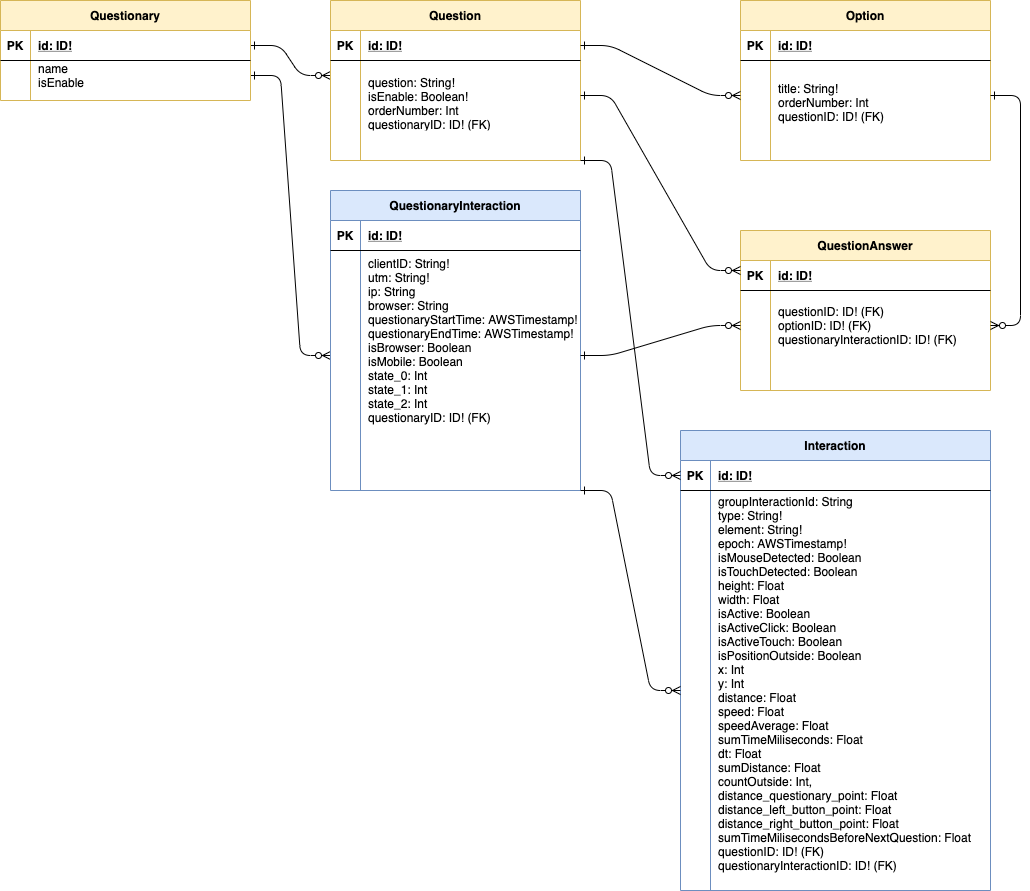

The diagram above was exported from draw.io. Its source (the exported page's mxGraphModel, read from the mxfile embedded in the PNG):
<mxGraphModel dx="1186" dy="729" grid="1" gridSize="10" guides="1" tooltips="1" connect="1" arrows="1" fold="1" page="1" pageScale="1" pageWidth="850" pageHeight="1100" math="0" shadow="0" extFonts="Permanent Marker^https://fonts.googleapis.com/css?family=Permanent+Marker">
  <root>
    <mxCell id="0" />
    <mxCell id="1" parent="0" />
    <mxCell id="C-vyLk0tnHw3VtMMgP7b-1" value="" style="edgeStyle=entityRelationEdgeStyle;endArrow=ERzeroToMany;startArrow=ERone;endFill=1;startFill=0;" parent="1" source="C-vyLk0tnHw3VtMMgP7b-24" edge="1">
      <mxGeometry width="100" height="100" relative="1" as="geometry">
        <mxPoint x="340" y="720" as="sourcePoint" />
        <mxPoint x="450" y="195" as="targetPoint" />
      </mxGeometry>
    </mxCell>
    <mxCell id="C-vyLk0tnHw3VtMMgP7b-12" value="" style="edgeStyle=entityRelationEdgeStyle;endArrow=ERzeroToMany;startArrow=ERone;endFill=1;startFill=0;entryX=0;entryY=0.5;entryDx=0;entryDy=0;exitX=1;exitY=0.5;exitDx=0;exitDy=0;" parent="1" source="C-vyLk0tnHw3VtMMgP7b-27" target="C-vyLk0tnHw3VtMMgP7b-20" edge="1">
      <mxGeometry width="100" height="100" relative="1" as="geometry">
        <mxPoint x="400" y="180" as="sourcePoint" />
        <mxPoint x="690" y="430" as="targetPoint" />
      </mxGeometry>
    </mxCell>
    <mxCell id="C-vyLk0tnHw3VtMMgP7b-2" value="Question" style="shape=table;startSize=30;container=1;collapsible=1;childLayout=tableLayout;fixedRows=1;rowLines=0;fontStyle=1;align=center;resizeLast=1;fillColor=#fff2cc;strokeColor=#d6b656;" parent="1" vertex="1">
      <mxGeometry x="450" y="120" width="250" height="160" as="geometry" />
    </mxCell>
    <mxCell id="C-vyLk0tnHw3VtMMgP7b-3" value="" style="shape=partialRectangle;collapsible=0;dropTarget=0;pointerEvents=0;fillColor=none;points=[[0,0.5],[1,0.5]];portConstraint=eastwest;top=0;left=0;right=0;bottom=1;" parent="C-vyLk0tnHw3VtMMgP7b-2" vertex="1">
      <mxGeometry y="30" width="250" height="30" as="geometry" />
    </mxCell>
    <mxCell id="C-vyLk0tnHw3VtMMgP7b-4" value="PK" style="shape=partialRectangle;overflow=hidden;connectable=0;fillColor=none;top=0;left=0;bottom=0;right=0;fontStyle=1;" parent="C-vyLk0tnHw3VtMMgP7b-3" vertex="1">
      <mxGeometry width="30" height="30" as="geometry" />
    </mxCell>
    <mxCell id="C-vyLk0tnHw3VtMMgP7b-5" value="id: ID!" style="shape=partialRectangle;overflow=hidden;connectable=0;fillColor=none;top=0;left=0;bottom=0;right=0;align=left;spacingLeft=6;fontStyle=5;" parent="C-vyLk0tnHw3VtMMgP7b-3" vertex="1">
      <mxGeometry x="30" width="220" height="30" as="geometry" />
    </mxCell>
    <mxCell id="C-vyLk0tnHw3VtMMgP7b-9" value="" style="shape=partialRectangle;collapsible=0;dropTarget=0;pointerEvents=0;fillColor=none;points=[[0,0.5],[1,0.5]];portConstraint=eastwest;top=0;left=0;right=0;bottom=0;" parent="C-vyLk0tnHw3VtMMgP7b-2" vertex="1">
      <mxGeometry y="60" width="250" height="70" as="geometry" />
    </mxCell>
    <mxCell id="C-vyLk0tnHw3VtMMgP7b-10" value="" style="shape=partialRectangle;overflow=hidden;connectable=0;fillColor=none;top=0;left=0;bottom=0;right=0;" parent="C-vyLk0tnHw3VtMMgP7b-9" vertex="1">
      <mxGeometry width="30" height="70" as="geometry" />
    </mxCell>
    <mxCell id="C-vyLk0tnHw3VtMMgP7b-11" value="&#10;question: String!&#10;isEnable: Boolean!&#10;orderNumber: Int&#10;questionaryID: ID! (FK)&#10;" style="shape=partialRectangle;overflow=hidden;connectable=0;fillColor=none;top=0;left=0;bottom=0;right=0;align=left;spacingLeft=6;" parent="C-vyLk0tnHw3VtMMgP7b-9" vertex="1">
      <mxGeometry x="30" width="220" height="70" as="geometry" />
    </mxCell>
    <mxCell id="C-vyLk0tnHw3VtMMgP7b-13" value="QuestionaryInteraction" style="shape=table;startSize=30;container=1;collapsible=1;childLayout=tableLayout;fixedRows=1;rowLines=0;fontStyle=1;align=center;resizeLast=1;fillColor=#dae8fc;strokeColor=#6c8ebf;" parent="1" vertex="1">
      <mxGeometry x="450" y="310" width="250" height="300" as="geometry" />
    </mxCell>
    <mxCell id="C-vyLk0tnHw3VtMMgP7b-14" value="" style="shape=partialRectangle;collapsible=0;dropTarget=0;pointerEvents=0;fillColor=none;points=[[0,0.5],[1,0.5]];portConstraint=eastwest;top=0;left=0;right=0;bottom=1;" parent="C-vyLk0tnHw3VtMMgP7b-13" vertex="1">
      <mxGeometry y="30" width="250" height="30" as="geometry" />
    </mxCell>
    <mxCell id="C-vyLk0tnHw3VtMMgP7b-15" value="PK" style="shape=partialRectangle;overflow=hidden;connectable=0;fillColor=none;top=0;left=0;bottom=0;right=0;fontStyle=1;" parent="C-vyLk0tnHw3VtMMgP7b-14" vertex="1">
      <mxGeometry width="30" height="30" as="geometry" />
    </mxCell>
    <mxCell id="C-vyLk0tnHw3VtMMgP7b-16" value="id: ID!" style="shape=partialRectangle;overflow=hidden;connectable=0;fillColor=none;top=0;left=0;bottom=0;right=0;align=left;spacingLeft=6;fontStyle=5;" parent="C-vyLk0tnHw3VtMMgP7b-14" vertex="1">
      <mxGeometry x="30" width="220" height="30" as="geometry" />
    </mxCell>
    <mxCell id="C-vyLk0tnHw3VtMMgP7b-20" value="" style="shape=partialRectangle;collapsible=0;dropTarget=0;pointerEvents=0;fillColor=none;points=[[0,0.5],[1,0.5]];portConstraint=eastwest;top=0;left=0;right=0;bottom=0;" parent="C-vyLk0tnHw3VtMMgP7b-13" vertex="1">
      <mxGeometry y="60" width="250" height="210" as="geometry" />
    </mxCell>
    <mxCell id="C-vyLk0tnHw3VtMMgP7b-21" value="" style="shape=partialRectangle;overflow=hidden;connectable=0;fillColor=none;top=0;left=0;bottom=0;right=0;" parent="C-vyLk0tnHw3VtMMgP7b-20" vertex="1">
      <mxGeometry width="30" height="210" as="geometry" />
    </mxCell>
    <mxCell id="C-vyLk0tnHw3VtMMgP7b-22" value="clientID: String!&#10;utm: String!&#10;ip: String&#10;browser: String&#10;questionaryStartTime: AWSTimestamp!&#10;questionaryEndTime: AWSTimestamp!&#10;isBrowser: Boolean&#10;isMobile: Boolean&#10;state_0:&#09;Int&#10;state_1: Int&#09;&#10;state_2: Int&#10;questionaryID: ID! (FK)&#10;" style="shape=partialRectangle;overflow=hidden;connectable=0;fillColor=none;top=0;left=0;bottom=0;right=0;align=left;spacingLeft=6;verticalAlign=top;" parent="C-vyLk0tnHw3VtMMgP7b-20" vertex="1">
      <mxGeometry x="30" width="220" height="210" as="geometry" />
    </mxCell>
    <mxCell id="C-vyLk0tnHw3VtMMgP7b-23" value="Questionary" style="shape=table;startSize=30;container=1;collapsible=1;childLayout=tableLayout;fixedRows=1;rowLines=0;fontStyle=1;align=center;resizeLast=1;fillColor=#fff2cc;strokeColor=#d6b656;" parent="1" vertex="1">
      <mxGeometry x="120" y="120" width="250" height="100" as="geometry" />
    </mxCell>
    <mxCell id="C-vyLk0tnHw3VtMMgP7b-24" value="" style="shape=partialRectangle;collapsible=0;dropTarget=0;pointerEvents=0;fillColor=none;points=[[0,0.5],[1,0.5]];portConstraint=eastwest;top=0;left=0;right=0;bottom=1;" parent="C-vyLk0tnHw3VtMMgP7b-23" vertex="1">
      <mxGeometry y="30" width="250" height="30" as="geometry" />
    </mxCell>
    <mxCell id="C-vyLk0tnHw3VtMMgP7b-25" value="PK" style="shape=partialRectangle;overflow=hidden;connectable=0;fillColor=none;top=0;left=0;bottom=0;right=0;fontStyle=1;" parent="C-vyLk0tnHw3VtMMgP7b-24" vertex="1">
      <mxGeometry width="30" height="30" as="geometry" />
    </mxCell>
    <mxCell id="C-vyLk0tnHw3VtMMgP7b-26" value="id: ID!" style="shape=partialRectangle;overflow=hidden;connectable=0;fillColor=none;top=0;left=0;bottom=0;right=0;align=left;spacingLeft=6;fontStyle=5;" parent="C-vyLk0tnHw3VtMMgP7b-24" vertex="1">
      <mxGeometry x="30" width="220" height="30" as="geometry" />
    </mxCell>
    <mxCell id="C-vyLk0tnHw3VtMMgP7b-27" value="" style="shape=partialRectangle;collapsible=0;dropTarget=0;pointerEvents=0;fillColor=none;points=[[0,0.5],[1,0.5]];portConstraint=eastwest;top=0;left=0;right=0;bottom=0;" parent="C-vyLk0tnHw3VtMMgP7b-23" vertex="1">
      <mxGeometry y="60" width="250" height="30" as="geometry" />
    </mxCell>
    <mxCell id="C-vyLk0tnHw3VtMMgP7b-28" value="" style="shape=partialRectangle;overflow=hidden;connectable=0;fillColor=none;top=0;left=0;bottom=0;right=0;" parent="C-vyLk0tnHw3VtMMgP7b-27" vertex="1">
      <mxGeometry width="30" height="30" as="geometry" />
    </mxCell>
    <mxCell id="C-vyLk0tnHw3VtMMgP7b-29" value="name&#10;isEnable&#10;&#10;" style="shape=partialRectangle;overflow=hidden;connectable=0;fillColor=none;top=0;left=0;bottom=0;right=0;align=left;spacingLeft=6;" parent="C-vyLk0tnHw3VtMMgP7b-27" vertex="1">
      <mxGeometry x="30" width="220" height="30" as="geometry" />
    </mxCell>
    <mxCell id="eSqwkgDK7C6rubEy5H5x-1" value="Option" style="shape=table;startSize=30;container=1;collapsible=1;childLayout=tableLayout;fixedRows=1;rowLines=0;fontStyle=1;align=center;resizeLast=1;fillColor=#fff2cc;strokeColor=#d6b656;" vertex="1" parent="1">
      <mxGeometry x="860" y="120" width="250" height="160" as="geometry" />
    </mxCell>
    <mxCell id="eSqwkgDK7C6rubEy5H5x-2" value="" style="shape=partialRectangle;collapsible=0;dropTarget=0;pointerEvents=0;fillColor=none;points=[[0,0.5],[1,0.5]];portConstraint=eastwest;top=0;left=0;right=0;bottom=1;" vertex="1" parent="eSqwkgDK7C6rubEy5H5x-1">
      <mxGeometry y="30" width="250" height="30" as="geometry" />
    </mxCell>
    <mxCell id="eSqwkgDK7C6rubEy5H5x-3" value="PK" style="shape=partialRectangle;overflow=hidden;connectable=0;fillColor=none;top=0;left=0;bottom=0;right=0;fontStyle=1;" vertex="1" parent="eSqwkgDK7C6rubEy5H5x-2">
      <mxGeometry width="30" height="30" as="geometry" />
    </mxCell>
    <mxCell id="eSqwkgDK7C6rubEy5H5x-4" value="id: ID!" style="shape=partialRectangle;overflow=hidden;connectable=0;fillColor=none;top=0;left=0;bottom=0;right=0;align=left;spacingLeft=6;fontStyle=5;" vertex="1" parent="eSqwkgDK7C6rubEy5H5x-2">
      <mxGeometry x="30" width="220" height="30" as="geometry" />
    </mxCell>
    <mxCell id="eSqwkgDK7C6rubEy5H5x-5" value="" style="shape=partialRectangle;collapsible=0;dropTarget=0;pointerEvents=0;fillColor=none;points=[[0,0.5],[1,0.5]];portConstraint=eastwest;top=0;left=0;right=0;bottom=0;" vertex="1" parent="eSqwkgDK7C6rubEy5H5x-1">
      <mxGeometry y="60" width="250" height="70" as="geometry" />
    </mxCell>
    <mxCell id="eSqwkgDK7C6rubEy5H5x-6" value="" style="shape=partialRectangle;overflow=hidden;connectable=0;fillColor=none;top=0;left=0;bottom=0;right=0;" vertex="1" parent="eSqwkgDK7C6rubEy5H5x-5">
      <mxGeometry width="30" height="70" as="geometry" />
    </mxCell>
    <mxCell id="eSqwkgDK7C6rubEy5H5x-7" value="&#10;title: String!&#10;orderNumber: Int&#10;questionID: ID! (FK)" style="shape=partialRectangle;overflow=hidden;connectable=0;fillColor=none;top=0;left=0;bottom=0;right=0;align=left;spacingLeft=6;" vertex="1" parent="eSqwkgDK7C6rubEy5H5x-5">
      <mxGeometry x="30" width="220" height="70" as="geometry" />
    </mxCell>
    <mxCell id="eSqwkgDK7C6rubEy5H5x-8" value="" style="edgeStyle=entityRelationEdgeStyle;endArrow=ERzeroToMany;startArrow=ERone;endFill=1;startFill=0;entryX=0;entryY=0.5;entryDx=0;entryDy=0;exitX=1;exitY=0.5;exitDx=0;exitDy=0;" edge="1" parent="1" source="C-vyLk0tnHw3VtMMgP7b-3" target="eSqwkgDK7C6rubEy5H5x-5">
      <mxGeometry width="100" height="100" relative="1" as="geometry">
        <mxPoint x="380" y="175" as="sourcePoint" />
        <mxPoint x="460" y="205" as="targetPoint" />
      </mxGeometry>
    </mxCell>
    <mxCell id="eSqwkgDK7C6rubEy5H5x-9" value="QuestionAnswer" style="shape=table;startSize=30;container=1;collapsible=1;childLayout=tableLayout;fixedRows=1;rowLines=0;fontStyle=1;align=center;resizeLast=1;fillColor=#fff2cc;strokeColor=#d6b656;" vertex="1" parent="1">
      <mxGeometry x="860" y="350" width="250" height="160" as="geometry" />
    </mxCell>
    <mxCell id="eSqwkgDK7C6rubEy5H5x-10" value="" style="shape=partialRectangle;collapsible=0;dropTarget=0;pointerEvents=0;fillColor=none;points=[[0,0.5],[1,0.5]];portConstraint=eastwest;top=0;left=0;right=0;bottom=1;" vertex="1" parent="eSqwkgDK7C6rubEy5H5x-9">
      <mxGeometry y="30" width="250" height="30" as="geometry" />
    </mxCell>
    <mxCell id="eSqwkgDK7C6rubEy5H5x-11" value="PK" style="shape=partialRectangle;overflow=hidden;connectable=0;fillColor=none;top=0;left=0;bottom=0;right=0;fontStyle=1;" vertex="1" parent="eSqwkgDK7C6rubEy5H5x-10">
      <mxGeometry width="30" height="30" as="geometry" />
    </mxCell>
    <mxCell id="eSqwkgDK7C6rubEy5H5x-12" value="id: ID!" style="shape=partialRectangle;overflow=hidden;connectable=0;fillColor=none;top=0;left=0;bottom=0;right=0;align=left;spacingLeft=6;fontStyle=5;" vertex="1" parent="eSqwkgDK7C6rubEy5H5x-10">
      <mxGeometry x="30" width="220" height="30" as="geometry" />
    </mxCell>
    <mxCell id="eSqwkgDK7C6rubEy5H5x-13" value="" style="shape=partialRectangle;collapsible=0;dropTarget=0;pointerEvents=0;fillColor=none;points=[[0,0.5],[1,0.5]];portConstraint=eastwest;top=0;left=0;right=0;bottom=0;" vertex="1" parent="eSqwkgDK7C6rubEy5H5x-9">
      <mxGeometry y="60" width="250" height="70" as="geometry" />
    </mxCell>
    <mxCell id="eSqwkgDK7C6rubEy5H5x-14" value="" style="shape=partialRectangle;overflow=hidden;connectable=0;fillColor=none;top=0;left=0;bottom=0;right=0;" vertex="1" parent="eSqwkgDK7C6rubEy5H5x-13">
      <mxGeometry width="30" height="70" as="geometry" />
    </mxCell>
    <mxCell id="eSqwkgDK7C6rubEy5H5x-15" value="questionID: ID! (FK)&#10;optionID: ID! (FK)&#10;questionaryInteractionID: ID! (FK)" style="shape=partialRectangle;overflow=hidden;connectable=0;fillColor=none;top=0;left=0;bottom=0;right=0;align=left;spacingLeft=6;" vertex="1" parent="eSqwkgDK7C6rubEy5H5x-13">
      <mxGeometry x="30" width="220" height="70" as="geometry" />
    </mxCell>
    <mxCell id="eSqwkgDK7C6rubEy5H5x-16" value="" style="edgeStyle=entityRelationEdgeStyle;endArrow=ERzeroToMany;startArrow=ERone;endFill=1;startFill=0;entryX=0;entryY=0.25;entryDx=0;entryDy=0;exitX=1;exitY=0.5;exitDx=0;exitDy=0;" edge="1" parent="1" source="C-vyLk0tnHw3VtMMgP7b-9" target="eSqwkgDK7C6rubEy5H5x-9">
      <mxGeometry width="100" height="100" relative="1" as="geometry">
        <mxPoint x="720" y="310" as="sourcePoint" />
        <mxPoint x="790" y="310" as="targetPoint" />
      </mxGeometry>
    </mxCell>
    <mxCell id="eSqwkgDK7C6rubEy5H5x-17" value="" style="edgeStyle=entityRelationEdgeStyle;endArrow=ERzeroToMany;startArrow=ERone;endFill=1;startFill=0;entryX=0;entryY=0.5;entryDx=0;entryDy=0;exitX=1;exitY=0.5;exitDx=0;exitDy=0;" edge="1" parent="1" source="C-vyLk0tnHw3VtMMgP7b-20" target="eSqwkgDK7C6rubEy5H5x-13">
      <mxGeometry width="100" height="100" relative="1" as="geometry">
        <mxPoint x="760" y="560" as="sourcePoint" />
        <mxPoint x="830" y="560" as="targetPoint" />
      </mxGeometry>
    </mxCell>
    <mxCell id="eSqwkgDK7C6rubEy5H5x-18" value="" style="edgeStyle=entityRelationEdgeStyle;endArrow=ERzeroToMany;startArrow=ERone;endFill=1;startFill=0;entryX=1;entryY=0.5;entryDx=0;entryDy=0;exitX=1;exitY=0.5;exitDx=0;exitDy=0;" edge="1" parent="1" source="eSqwkgDK7C6rubEy5H5x-5" target="eSqwkgDK7C6rubEy5H5x-13">
      <mxGeometry width="100" height="100" relative="1" as="geometry">
        <mxPoint x="830" y="320" as="sourcePoint" />
        <mxPoint x="900" y="320" as="targetPoint" />
      </mxGeometry>
    </mxCell>
    <mxCell id="eSqwkgDK7C6rubEy5H5x-19" value="Interaction" style="shape=table;startSize=30;container=1;collapsible=1;childLayout=tableLayout;fixedRows=1;rowLines=0;fontStyle=1;align=center;resizeLast=1;fillColor=#dae8fc;strokeColor=#6c8ebf;" vertex="1" parent="1">
      <mxGeometry x="800" y="550" width="310" height="460" as="geometry" />
    </mxCell>
    <mxCell id="eSqwkgDK7C6rubEy5H5x-20" value="" style="shape=partialRectangle;collapsible=0;dropTarget=0;pointerEvents=0;fillColor=none;points=[[0,0.5],[1,0.5]];portConstraint=eastwest;top=0;left=0;right=0;bottom=1;" vertex="1" parent="eSqwkgDK7C6rubEy5H5x-19">
      <mxGeometry y="30" width="310" height="30" as="geometry" />
    </mxCell>
    <mxCell id="eSqwkgDK7C6rubEy5H5x-21" value="PK" style="shape=partialRectangle;overflow=hidden;connectable=0;fillColor=none;top=0;left=0;bottom=0;right=0;fontStyle=1;" vertex="1" parent="eSqwkgDK7C6rubEy5H5x-20">
      <mxGeometry width="30" height="30" as="geometry" />
    </mxCell>
    <mxCell id="eSqwkgDK7C6rubEy5H5x-22" value="id: ID!" style="shape=partialRectangle;overflow=hidden;connectable=0;fillColor=none;top=0;left=0;bottom=0;right=0;align=left;spacingLeft=6;fontStyle=5;" vertex="1" parent="eSqwkgDK7C6rubEy5H5x-20">
      <mxGeometry x="30" width="280" height="30" as="geometry" />
    </mxCell>
    <mxCell id="eSqwkgDK7C6rubEy5H5x-23" value="" style="shape=partialRectangle;collapsible=0;dropTarget=0;pointerEvents=0;fillColor=none;points=[[0,0.5],[1,0.5]];portConstraint=eastwest;top=0;left=0;right=0;bottom=0;" vertex="1" parent="eSqwkgDK7C6rubEy5H5x-19">
      <mxGeometry y="60" width="310" height="400" as="geometry" />
    </mxCell>
    <mxCell id="eSqwkgDK7C6rubEy5H5x-24" value="" style="shape=partialRectangle;overflow=hidden;connectable=0;fillColor=none;top=0;left=0;bottom=0;right=0;" vertex="1" parent="eSqwkgDK7C6rubEy5H5x-23">
      <mxGeometry width="30" height="400" as="geometry" />
    </mxCell>
    <mxCell id="eSqwkgDK7C6rubEy5H5x-25" value="groupInteractionId: String&#10;type: String!&#10;element: String!&#10;epoch: AWSTimestamp!&#10;isMouseDetected: Boolean&#10;isTouchDetected: Boolean&#10;height: Float&#10;width: Float&#10;isActive: Boolean&#10;isActiveClick: Boolean&#10;isActiveTouch: Boolean&#10;isPositionOutside: Boolean&#10;x: Int&#10;y: Int&#10;distance: Float&#10;speed: Float&#10;speedAverage: Float&#10;sumTimeMiliseconds: Float&#10;dt: Float&#10;sumDistance: Float&#10;countOutside: Int,&#10;distance_questionary_point: Float&#10;distance_left_button_point: Float&#10;distance_right_button_point: Float&#10;sumTimeMilisecondsBeforeNextQuestion: Float&#10;questionID: ID! (FK)&#10;questionaryInteractionID: ID! (FK)&#10;" style="shape=partialRectangle;overflow=hidden;connectable=0;fillColor=none;top=0;left=0;bottom=0;right=0;align=left;spacingLeft=6;" vertex="1" parent="eSqwkgDK7C6rubEy5H5x-23">
      <mxGeometry x="30" width="280" height="400" as="geometry" />
    </mxCell>
    <mxCell id="eSqwkgDK7C6rubEy5H5x-26" value="" style="edgeStyle=entityRelationEdgeStyle;endArrow=ERzeroToMany;startArrow=ERone;endFill=1;startFill=0;entryX=0;entryY=0.5;entryDx=0;entryDy=0;exitX=1;exitY=1;exitDx=0;exitDy=0;" edge="1" parent="1" source="C-vyLk0tnHw3VtMMgP7b-13" target="eSqwkgDK7C6rubEy5H5x-23">
      <mxGeometry width="100" height="100" relative="1" as="geometry">
        <mxPoint x="710" y="565" as="sourcePoint" />
        <mxPoint x="790" y="535" as="targetPoint" />
      </mxGeometry>
    </mxCell>
    <mxCell id="eSqwkgDK7C6rubEy5H5x-27" value="" style="edgeStyle=entityRelationEdgeStyle;endArrow=ERzeroToMany;startArrow=ERone;endFill=1;startFill=0;entryX=0;entryY=0.5;entryDx=0;entryDy=0;exitX=1;exitY=1;exitDx=0;exitDy=0;" edge="1" parent="1" source="C-vyLk0tnHw3VtMMgP7b-2" target="eSqwkgDK7C6rubEy5H5x-20">
      <mxGeometry width="100" height="100" relative="1" as="geometry">
        <mxPoint x="710" y="225" as="sourcePoint" />
        <mxPoint x="870" y="400" as="targetPoint" />
      </mxGeometry>
    </mxCell>
  </root>
</mxGraphModel>